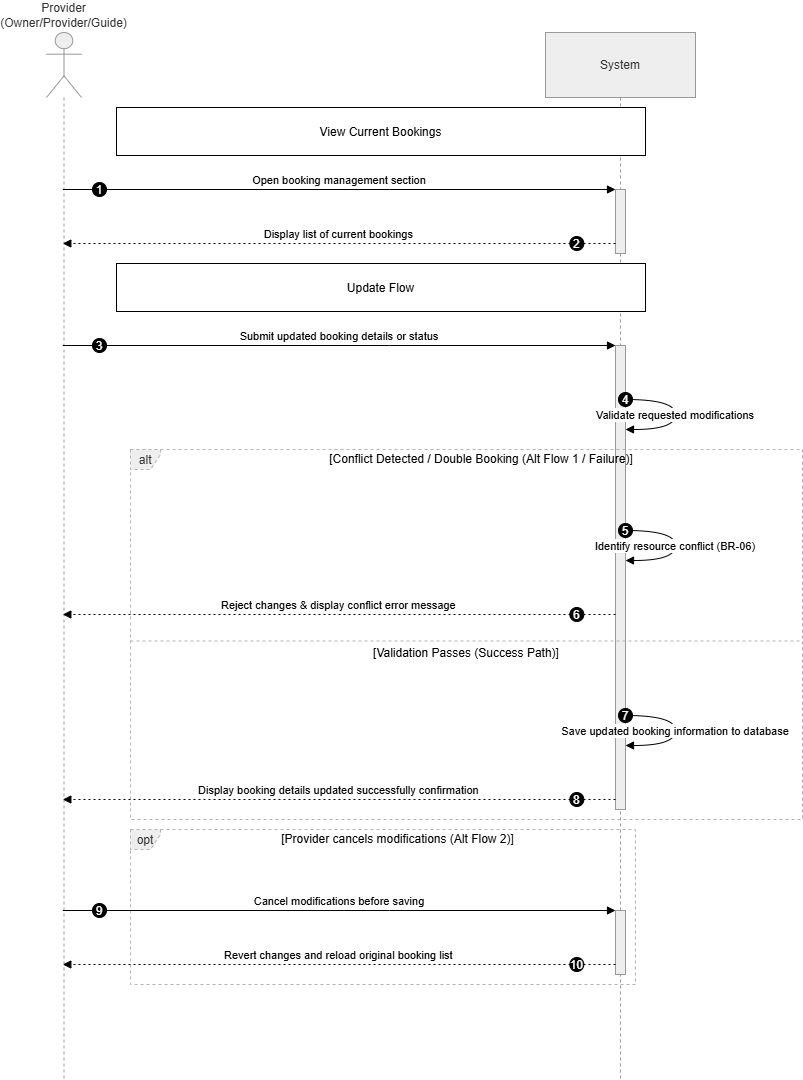

The diagram above was exported from draw.io. Its source (the exported page's mxGraphModel, read from the mxfile embedded in the PNG):
<mxGraphModel dx="2544" dy="2322" grid="1" gridSize="10" guides="1" tooltips="1" connect="1" arrows="1" fold="1" page="1" pageScale="1" pageWidth="827" pageHeight="1169" math="0" shadow="0">
  <root>
    <mxCell id="0" />
    <mxCell id="1" parent="0" />
    <mxCell id="0s9EE7SNYeJCs0LGY9hd-1" parent="1" style="shape=umlLifeline;perimeter=lifelinePerimeter;whiteSpace=wrap;container=1;dropTarget=0;collapsible=0;recursiveResize=0;outlineConnect=0;portConstraint=eastwest;newEdgeStyle={&quot;edgeStyle&quot;:&quot;elbowEdgeStyle&quot;,&quot;elbow&quot;:&quot;vertical&quot;,&quot;curved&quot;:0,&quot;rounded&quot;:0};participant=umlActor;verticalAlign=bottom;labelPosition=center;verticalLabelPosition=top;align=center;size=65;fillColor=light-dark(#eeeeee,#1f2020);strokeColor=light-dark(#999999,#cccccc);fontColor=light-dark(#333333,#cccccc);" value="Provider&#10;(Owner/Provider/Guide)" vertex="1">
      <mxGeometry height="1047" width="35" x="20" y="20" as="geometry" />
    </mxCell>
    <mxCell id="0s9EE7SNYeJCs0LGY9hd-2" parent="1" style="shape=umlLifeline;perimeter=lifelinePerimeter;whiteSpace=wrap;container=1;dropTarget=0;collapsible=0;recursiveResize=0;outlineConnect=0;portConstraint=eastwest;newEdgeStyle={&quot;edgeStyle&quot;:&quot;elbowEdgeStyle&quot;,&quot;elbow&quot;:&quot;vertical&quot;,&quot;curved&quot;:0,&quot;rounded&quot;:0};size=65;fillColor=light-dark(#eeeeee,#1f2020);strokeColor=light-dark(#999999,#cccccc);fontColor=light-dark(#333333,#cccccc);" value="System" vertex="1">
      <mxGeometry height="1047" width="150" x="519" y="20" as="geometry" />
    </mxCell>
    <mxCell id="0s9EE7SNYeJCs0LGY9hd-3" parent="0s9EE7SNYeJCs0LGY9hd-2" style="points=[];perimeter=orthogonalPerimeter;outlineConnect=0;targetShapes=umlLifeline;portConstraint=eastwest;newEdgeStyle={&quot;edgeStyle&quot;:&quot;elbowEdgeStyle&quot;,&quot;elbow&quot;:&quot;vertical&quot;,&quot;curved&quot;:0,&quot;rounded&quot;:0};fillColor=light-dark(#eeeeee,#1f2020);strokeColor=light-dark(#999999,#cccccc);fontColor=light-dark(#333333,#cccccc);" value="" vertex="1">
      <mxGeometry height="64" width="10" x="70" y="157" as="geometry" />
    </mxCell>
    <mxCell id="0s9EE7SNYeJCs0LGY9hd-4" parent="0s9EE7SNYeJCs0LGY9hd-2" style="points=[];perimeter=orthogonalPerimeter;outlineConnect=0;targetShapes=umlLifeline;portConstraint=eastwest;newEdgeStyle={&quot;edgeStyle&quot;:&quot;elbowEdgeStyle&quot;,&quot;elbow&quot;:&quot;vertical&quot;,&quot;curved&quot;:0,&quot;rounded&quot;:0};fillColor=light-dark(#eeeeee,#1f2020);strokeColor=light-dark(#999999,#cccccc);fontColor=light-dark(#333333,#cccccc);" value="" vertex="1">
      <mxGeometry height="464" width="10" x="70" y="313" as="geometry" />
    </mxCell>
    <mxCell id="0s9EE7SNYeJCs0LGY9hd-5" parent="0s9EE7SNYeJCs0LGY9hd-2" style="points=[];perimeter=orthogonalPerimeter;outlineConnect=0;targetShapes=umlLifeline;portConstraint=eastwest;newEdgeStyle={&quot;edgeStyle&quot;:&quot;elbowEdgeStyle&quot;,&quot;elbow&quot;:&quot;vertical&quot;,&quot;curved&quot;:0,&quot;rounded&quot;:0};fillColor=light-dark(#eeeeee,#1f2020);strokeColor=light-dark(#999999,#cccccc);fontColor=light-dark(#333333,#cccccc);" value="" vertex="1">
      <mxGeometry height="64" width="10" x="70" y="878" as="geometry" />
    </mxCell>
    <mxCell id="0s9EE7SNYeJCs0LGY9hd-6" parent="1" style="shape=umlFrame;dashed=1;pointerEvents=0;dropTarget=0;strokeColor=#B3B3B3;height=20;width=30;fillColor=light-dark(#eeeeee,#1f2020);fontColor=light-dark(#333333,#cccccc);" value="alt" vertex="1">
      <mxGeometry height="370" width="672" x="104" y="437" as="geometry" />
    </mxCell>
    <mxCell id="0s9EE7SNYeJCs0LGY9hd-7" parent="0s9EE7SNYeJCs0LGY9hd-6" style="text;strokeColor=none;fillColor=none;align=center;verticalAlign=middle;whiteSpace=wrap;" value="[Conflict Detected / Double Booking (Alt Flow 1 / Failure)]" vertex="1">
      <mxGeometry height="20" width="642" x="30" as="geometry" />
    </mxCell>
    <mxCell id="0s9EE7SNYeJCs0LGY9hd-8" parent="0s9EE7SNYeJCs0LGY9hd-6" style="shape=line;dashed=1;whiteSpace=wrap;verticalAlign=top;labelPosition=center;verticalLabelPosition=middle;align=center;strokeColor=#B3B3B3;" value="[Validation Passes (Success Path)]" vertex="1">
      <mxGeometry height="3" width="672" y="190" as="geometry" />
    </mxCell>
    <mxCell id="0s9EE7SNYeJCs0LGY9hd-9" parent="1" style="shape=umlFrame;dashed=1;pointerEvents=0;dropTarget=0;strokeColor=#B3B3B3;height=20;width=30;fillColor=light-dark(#eeeeee,#1f2020);fontColor=light-dark(#333333,#cccccc);" value="opt" vertex="1">
      <mxGeometry height="155" width="505" x="104" y="817" as="geometry" />
    </mxCell>
    <mxCell id="0s9EE7SNYeJCs0LGY9hd-10" parent="0s9EE7SNYeJCs0LGY9hd-9" style="text;strokeColor=none;fillColor=none;align=center;verticalAlign=middle;whiteSpace=wrap;" value="[Provider cancels modifications (Alt Flow 2)]" vertex="1">
      <mxGeometry height="20" width="475" x="30" as="geometry" />
    </mxCell>
    <mxCell id="0s9EE7SNYeJCs0LGY9hd-11" edge="1" parent="1" source="0s9EE7SNYeJCs0LGY9hd-1" style="verticalAlign=bottom;edgeStyle=elbowEdgeStyle;elbow=vertical;curved=0;rounded=0;endArrow=block;" target="0s9EE7SNYeJCs0LGY9hd-3" value="Open booking management section">
      <mxGeometry relative="1" as="geometry">
        <Array as="points">
          <mxPoint x="363" y="177" />
        </Array>
      </mxGeometry>
    </mxCell>
    <mxCell id="0s9EE7SNYeJCs0LGY9hd-12" parent="0s9EE7SNYeJCs0LGY9hd-11" style="ellipse;aspect=fixed;fillColor=#000000;align=center;fontColor=#FFFFFF;" value="1" vertex="1">
      <mxGeometry height="14" relative="1" width="14" as="geometry">
        <mxPoint x="-247" y="-7" as="offset" />
      </mxGeometry>
    </mxCell>
    <mxCell id="0s9EE7SNYeJCs0LGY9hd-13" edge="1" parent="1" source="0s9EE7SNYeJCs0LGY9hd-3" style="verticalAlign=bottom;edgeStyle=elbowEdgeStyle;elbow=vertical;curved=0;rounded=0;dashed=1;dashPattern=2 3;endArrow=block;" target="0s9EE7SNYeJCs0LGY9hd-1" value="Display list of current bookings">
      <mxGeometry relative="1" as="geometry">
        <Array as="points">
          <mxPoint x="364" y="231" />
        </Array>
      </mxGeometry>
    </mxCell>
    <mxCell id="0s9EE7SNYeJCs0LGY9hd-14" parent="0s9EE7SNYeJCs0LGY9hd-13" style="ellipse;aspect=fixed;fillColor=#000000;align=center;fontColor=#FFFFFF;" value="2" vertex="1">
      <mxGeometry height="14" relative="1" width="14" as="geometry">
        <mxPoint x="231" y="-7" as="offset" />
      </mxGeometry>
    </mxCell>
    <mxCell id="0s9EE7SNYeJCs0LGY9hd-15" edge="1" parent="1" source="0s9EE7SNYeJCs0LGY9hd-1" style="verticalAlign=bottom;edgeStyle=elbowEdgeStyle;elbow=vertical;curved=0;rounded=0;endArrow=block;" target="0s9EE7SNYeJCs0LGY9hd-4" value="Submit updated booking details or status">
      <mxGeometry relative="1" as="geometry">
        <Array as="points">
          <mxPoint x="363" y="333" />
        </Array>
      </mxGeometry>
    </mxCell>
    <mxCell id="0s9EE7SNYeJCs0LGY9hd-16" parent="0s9EE7SNYeJCs0LGY9hd-15" style="ellipse;aspect=fixed;fillColor=#000000;align=center;fontColor=#FFFFFF;" value="3" vertex="1">
      <mxGeometry height="14" relative="1" width="14" as="geometry">
        <mxPoint x="-247" y="-7" as="offset" />
      </mxGeometry>
    </mxCell>
    <mxCell id="0s9EE7SNYeJCs0LGY9hd-17" edge="1" parent="1" source="0s9EE7SNYeJCs0LGY9hd-4" style="curved=1;endArrow=block;rounded=0;" target="0s9EE7SNYeJCs0LGY9hd-4" value="Validate requested modifications">
      <mxGeometry relative="1" as="geometry">
        <Array as="points">
          <mxPoint x="649" y="387" />
          <mxPoint x="649" y="417" />
        </Array>
      </mxGeometry>
    </mxCell>
    <mxCell id="0s9EE7SNYeJCs0LGY9hd-18" parent="0s9EE7SNYeJCs0LGY9hd-17" style="ellipse;aspect=fixed;fillColor=#000000;align=center;fontColor=#FFFFFF;" value="4" vertex="1">
      <mxGeometry height="14" relative="1" width="14" as="geometry">
        <mxPoint x="-57" y="-22" as="offset" />
      </mxGeometry>
    </mxCell>
    <mxCell id="0s9EE7SNYeJCs0LGY9hd-19" edge="1" parent="1" source="0s9EE7SNYeJCs0LGY9hd-4" style="curved=1;endArrow=block;rounded=0;" target="0s9EE7SNYeJCs0LGY9hd-4" value="Identify resource conflict (BR-06)">
      <mxGeometry relative="1" as="geometry">
        <Array as="points">
          <mxPoint x="649" y="518" />
          <mxPoint x="649" y="548" />
        </Array>
      </mxGeometry>
    </mxCell>
    <mxCell id="0s9EE7SNYeJCs0LGY9hd-20" parent="0s9EE7SNYeJCs0LGY9hd-19" style="ellipse;aspect=fixed;fillColor=#000000;align=center;fontColor=#FFFFFF;" value="5" vertex="1">
      <mxGeometry height="14" relative="1" width="14" as="geometry">
        <mxPoint x="-57" y="-22" as="offset" />
      </mxGeometry>
    </mxCell>
    <mxCell id="0s9EE7SNYeJCs0LGY9hd-21" edge="1" parent="1" source="0s9EE7SNYeJCs0LGY9hd-4" style="verticalAlign=bottom;edgeStyle=elbowEdgeStyle;elbow=vertical;curved=0;rounded=0;dashed=1;dashPattern=2 3;endArrow=block;" target="0s9EE7SNYeJCs0LGY9hd-1" value="Reject changes &amp; display conflict error message">
      <mxGeometry relative="1" as="geometry">
        <Array as="points">
          <mxPoint x="364" y="602" />
        </Array>
      </mxGeometry>
    </mxCell>
    <mxCell id="0s9EE7SNYeJCs0LGY9hd-22" parent="0s9EE7SNYeJCs0LGY9hd-21" style="ellipse;aspect=fixed;fillColor=#000000;align=center;fontColor=#FFFFFF;" value="6" vertex="1">
      <mxGeometry height="14" relative="1" width="14" as="geometry">
        <mxPoint x="231" y="-7" as="offset" />
      </mxGeometry>
    </mxCell>
    <mxCell id="0s9EE7SNYeJCs0LGY9hd-23" edge="1" parent="1" source="0s9EE7SNYeJCs0LGY9hd-4" style="curved=1;endArrow=block;rounded=0;" target="0s9EE7SNYeJCs0LGY9hd-4" value="Save updated booking information to database">
      <mxGeometry relative="1" as="geometry">
        <Array as="points">
          <mxPoint x="649" y="703" />
          <mxPoint x="649" y="733" />
        </Array>
      </mxGeometry>
    </mxCell>
    <mxCell id="0s9EE7SNYeJCs0LGY9hd-24" parent="0s9EE7SNYeJCs0LGY9hd-23" style="ellipse;aspect=fixed;fillColor=#000000;align=center;fontColor=#FFFFFF;" value="7" vertex="1">
      <mxGeometry height="14" relative="1" width="14" as="geometry">
        <mxPoint x="-57" y="-22" as="offset" />
      </mxGeometry>
    </mxCell>
    <mxCell id="0s9EE7SNYeJCs0LGY9hd-25" edge="1" parent="1" source="0s9EE7SNYeJCs0LGY9hd-4" style="verticalAlign=bottom;edgeStyle=elbowEdgeStyle;elbow=vertical;curved=0;rounded=0;dashed=1;dashPattern=2 3;endArrow=block;" target="0s9EE7SNYeJCs0LGY9hd-1" value="Display booking details updated successfully confirmation">
      <mxGeometry relative="1" as="geometry">
        <Array as="points">
          <mxPoint x="364" y="787" />
        </Array>
      </mxGeometry>
    </mxCell>
    <mxCell id="0s9EE7SNYeJCs0LGY9hd-26" parent="0s9EE7SNYeJCs0LGY9hd-25" style="ellipse;aspect=fixed;fillColor=#000000;align=center;fontColor=#FFFFFF;" value="8" vertex="1">
      <mxGeometry height="14" relative="1" width="14" as="geometry">
        <mxPoint x="231" y="-7" as="offset" />
      </mxGeometry>
    </mxCell>
    <mxCell id="0s9EE7SNYeJCs0LGY9hd-27" edge="1" parent="1" source="0s9EE7SNYeJCs0LGY9hd-1" style="verticalAlign=bottom;edgeStyle=elbowEdgeStyle;elbow=vertical;curved=0;rounded=0;endArrow=block;" target="0s9EE7SNYeJCs0LGY9hd-5" value="Cancel modifications before saving">
      <mxGeometry relative="1" as="geometry">
        <Array as="points">
          <mxPoint x="363" y="898" />
        </Array>
      </mxGeometry>
    </mxCell>
    <mxCell id="0s9EE7SNYeJCs0LGY9hd-28" parent="0s9EE7SNYeJCs0LGY9hd-27" style="ellipse;aspect=fixed;fillColor=#000000;align=center;fontColor=#FFFFFF;" value="9" vertex="1">
      <mxGeometry height="14" relative="1" width="14" as="geometry">
        <mxPoint x="-247" y="-7" as="offset" />
      </mxGeometry>
    </mxCell>
    <mxCell id="0s9EE7SNYeJCs0LGY9hd-29" edge="1" parent="1" source="0s9EE7SNYeJCs0LGY9hd-5" style="verticalAlign=bottom;edgeStyle=elbowEdgeStyle;elbow=vertical;curved=0;rounded=0;dashed=1;dashPattern=2 3;endArrow=block;" target="0s9EE7SNYeJCs0LGY9hd-1" value="Revert changes and reload original booking list">
      <mxGeometry relative="1" as="geometry">
        <Array as="points">
          <mxPoint x="364" y="952" />
        </Array>
      </mxGeometry>
    </mxCell>
    <mxCell id="0s9EE7SNYeJCs0LGY9hd-30" parent="0s9EE7SNYeJCs0LGY9hd-29" style="ellipse;aspect=fixed;fillColor=#000000;align=center;fontColor=#FFFFFF;" value="10" vertex="1">
      <mxGeometry height="14" relative="1" width="14" as="geometry">
        <mxPoint x="231" y="-7" as="offset" />
      </mxGeometry>
    </mxCell>
    <mxCell id="0s9EE7SNYeJCs0LGY9hd-31" parent="1" style="" value="View Current Bookings" vertex="1">
      <mxGeometry height="48" width="529" x="90" y="95" as="geometry" />
    </mxCell>
    <mxCell id="0s9EE7SNYeJCs0LGY9hd-32" parent="1" style="" value="Update Flow" vertex="1">
      <mxGeometry height="48" width="529" x="90" y="251" as="geometry" />
    </mxCell>
  </root>
</mxGraphModel>